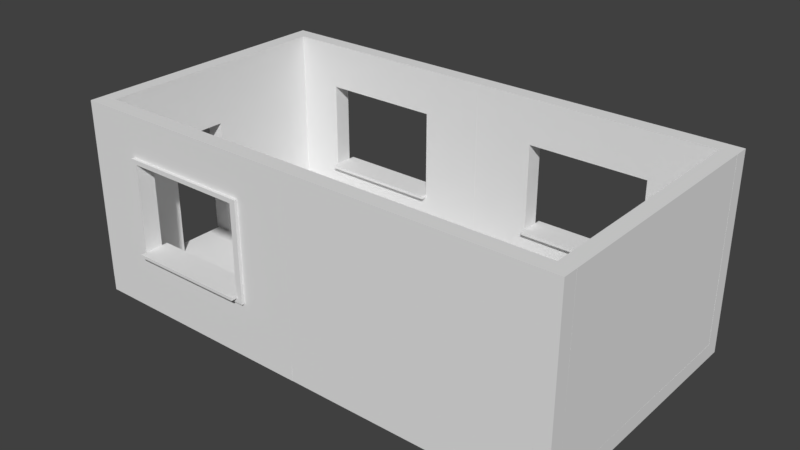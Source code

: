 # Source: House_Simple.blend  (saved by Blender 2.79.0; exported with 4.5.12 LTS)
import bpy
from mathutils import Matrix  # noqa: F401  (used for matrix-valued properties, if any)

bpy.ops.wm.read_factory_settings(use_empty=True)
scene = bpy.context.scene
scene.name = 'Scene'

# ---- collections
col_collection_1 = bpy.data.collections.new('Collection 1'); scene.collection.children.link(col_collection_1)

# ---- materials (node trees are filled in below, after node groups)
mat_material = bpy.data.materials.new('Material')
mat_material.alpha_threshold = 0.0
mat_material.use_transparent_shadow = False
mat_material.roughness = 0.5
mat_material.line_color = (0.0, 0.0, 0.0, 1.0)

# ---- material node trees

# ---- world
world_world = bpy.data.worlds.new('World'); scene.world = world_world
world_world.color = (0.05088, 0.05088, 0.05088)
world_world.use_sun_shadow = False
world_world.sun_shadow_jitter_overblur = 0.0
world_world.cycles.sampling_method = 'MANUAL'

# ---- meshes
me_vert_014 = bpy.data.meshes.new('Vert.014')
me_vert_014.from_pydata([(0.0, -1.748e-07, -4.0), (0.0, 0.25, -4.0), (0.25, 0.25, -4.0), (0.25, -1.748e-07, -4.0), (0.0, -1.311e-07, 0.0), (0.0, 0.25, 0.0), (0.25, 0.25, 0.0), (0.25, -1.311e-07, 0.0)], [], [(1, 2, 3, 0), (5, 4, 7, 6), (0, 4, 5, 1), (3, 7, 4, 0), (1, 5, 6, 2), (2, 6, 7, 3)])
me_vert_014.use_remesh_preserve_volume = False
me_vert_014.use_remesh_preserve_attributes = False
me_vert_014.use_mirror_vertex_groups = False
me_vert_014.update()
me_vert_013 = bpy.data.meshes.new('Vert.013')
me_vert_013.from_pydata([(0.0, -1.748e-07, -4.0), (0.0, 0.25, -4.0), (0.25, 0.25, -4.0), (0.25, -1.748e-07, -4.0), (0.0, -1.311e-07, 0.0), (0.0, 0.25, 0.0), (0.25, 0.25, 0.0), (0.25, -1.311e-07, 0.0)], [], [(1, 2, 3, 0), (5, 4, 7, 6), (0, 4, 5, 1), (3, 7, 4, 0), (1, 5, 6, 2), (2, 6, 7, 3)])
me_vert_013.use_remesh_preserve_volume = False
me_vert_013.use_remesh_preserve_attributes = False
me_vert_013.use_mirror_vertex_groups = False
me_vert_013.update()
me_vert_012 = bpy.data.meshes.new('Vert.012')
me_vert_012.from_pydata([(0.0, -1.748e-07, -4.0), (0.0, 0.25, -4.0), (0.25, 0.25, -4.0), (0.25, -1.748e-07, -4.0), (0.0, -1.311e-07, 0.0), (0.0, 0.25, 0.0), (0.25, 0.25, 0.0), (0.25, -1.311e-07, 0.0)], [], [(1, 2, 3, 0), (5, 4, 7, 6), (0, 4, 5, 1), (3, 7, 4, 0), (1, 5, 6, 2), (2, 6, 7, 3)])
me_vert_012.use_remesh_preserve_volume = False
me_vert_012.use_remesh_preserve_attributes = False
me_vert_012.use_mirror_vertex_groups = False
me_vert_012.update()
me_vert_011 = bpy.data.meshes.new('Vert.011')
me_vert_011.from_pydata([(0.0, -1.748e-07, -4.0), (0.0, 0.25, -4.0), (0.25, 0.25, -4.0), (0.25, -1.748e-07, -4.0), (0.0, -1.311e-07, 0.0), (0.0, 0.25, 0.0), (0.25, 0.25, 0.0), (0.25, -1.311e-07, 0.0)], [], [(1, 2, 3, 0), (5, 4, 7, 6), (0, 4, 5, 1), (3, 7, 4, 0), (1, 5, 6, 2), (2, 6, 7, 3)])
me_vert_011.use_remesh_preserve_volume = False
me_vert_011.use_remesh_preserve_attributes = False
me_vert_011.use_mirror_vertex_groups = False
me_vert_011.update()
me_vert_010 = bpy.data.meshes.new('Vert.010')
me_vert_010.from_pydata([(0.0, -1.093e-08, -0.25), (0.0, 0.25, -0.25), (0.25, 0.25, -0.25), (0.25, -1.093e-08, -0.25), (0.0, -1.311e-07, 0.0), (0.0, 0.25, 0.0), (0.25, 0.25, 0.0), (0.25, -1.311e-07, 0.0)], [], [(1, 2, 3, 0), (5, 4, 7, 6), (0, 4, 5, 1), (3, 7, 4, 0), (1, 5, 6, 2), (2, 6, 7, 3)])
me_vert_010.use_remesh_preserve_volume = False
me_vert_010.use_remesh_preserve_attributes = False
me_vert_010.use_mirror_vertex_groups = False
me_vert_010.update()
me_cube_007 = bpy.data.meshes.new('Cube.007')
me_cube_007.from_pydata([(2.0, 2.0, 0.0), (2.0, 0.0, 0.0), (-1.192e-07, 1.788e-07, 0.0), (3.576e-07, 2.0, 0.0), (2.0, 2.0, 0.25), (2.0, -5.96e-07, 0.25), (-3.576e-07, 3.576e-07, 0.25), (5.96e-08, 2.0, 0.25)], [], [(0, 1, 2, 3), (4, 7, 6, 5), (0, 4, 5, 1), (1, 5, 6, 2), (2, 6, 7, 3), (4, 0, 3, 7)])
me_cube_007.materials.append(mat_material)
me_cube_007.use_remesh_preserve_volume = False
me_cube_007.use_remesh_preserve_attributes = False
me_cube_007.use_mirror_vertex_groups = False
me_cube_007.update()
me_cube_006 = bpy.data.meshes.new('Cube.006')
me_cube_006.from_pydata([(2.0, 2.0, 0.0), (2.0, 0.0, 0.0), (-1.192e-07, 1.788e-07, 0.0), (3.576e-07, 2.0, 0.0), (2.0, 2.0, 0.25), (2.0, -5.96e-07, 0.25), (-3.576e-07, 3.576e-07, 0.25), (5.96e-08, 2.0, 0.25)], [], [(0, 1, 2, 3), (4, 7, 6, 5), (0, 4, 5, 1), (1, 5, 6, 2), (2, 6, 7, 3), (4, 0, 3, 7)])
me_cube_006.materials.append(mat_material)
me_cube_006.use_remesh_preserve_volume = False
me_cube_006.use_remesh_preserve_attributes = False
me_cube_006.use_mirror_vertex_groups = False
me_cube_006.update()
me_cube_005 = bpy.data.meshes.new('Cube.005')
me_cube_005.from_pydata([(2.0, 2.0, 0.0), (2.0, 0.0, 0.0), (-1.192e-07, 1.788e-07, 0.0), (3.576e-07, 2.0, 0.0), (2.0, 2.0, 0.25), (2.0, -5.96e-07, 0.25), (-3.576e-07, 3.576e-07, 0.25), (5.96e-08, 2.0, 0.25)], [], [(0, 1, 2, 3), (4, 7, 6, 5), (0, 4, 5, 1), (1, 5, 6, 2), (2, 6, 7, 3), (4, 0, 3, 7)])
me_cube_005.materials.append(mat_material)
me_cube_005.use_remesh_preserve_volume = False
me_cube_005.use_remesh_preserve_attributes = False
me_cube_005.use_mirror_vertex_groups = False
me_cube_005.update()
me_cube_004 = bpy.data.meshes.new('Cube.004')
me_cube_004.from_pydata([(2.0, 2.0, 0.0), (2.0, 0.0, 0.0), (-1.192e-07, 1.788e-07, 0.0), (3.576e-07, 2.0, 0.0), (2.0, 2.0, 0.25), (2.0, -5.96e-07, 0.25), (-3.576e-07, 3.576e-07, 0.25), (5.96e-08, 2.0, 0.25)], [], [(0, 1, 2, 3), (4, 7, 6, 5), (0, 4, 5, 1), (1, 5, 6, 2), (2, 6, 7, 3), (4, 0, 3, 7)])
me_cube_004.materials.append(mat_material)
me_cube_004.use_remesh_preserve_volume = False
me_cube_004.use_remesh_preserve_attributes = False
me_cube_004.use_mirror_vertex_groups = False
me_cube_004.update()
me_cube_003 = bpy.data.meshes.new('Cube.003')
me_cube_003.from_pydata([(2.0, 2.0, 0.0), (2.0, 0.0, 0.0), (-1.192e-07, 1.788e-07, 0.0), (3.576e-07, 2.0, 0.0), (2.0, 2.0, 0.25), (2.0, -5.96e-07, 0.25), (-3.576e-07, 3.576e-07, 0.25), (5.96e-08, 2.0, 0.25)], [], [(0, 1, 2, 3), (4, 7, 6, 5), (0, 4, 5, 1), (1, 5, 6, 2), (2, 6, 7, 3), (4, 0, 3, 7)])
me_cube_003.materials.append(mat_material)
me_cube_003.use_remesh_preserve_volume = False
me_cube_003.use_remesh_preserve_attributes = False
me_cube_003.use_mirror_vertex_groups = False
me_cube_003.update()
me_cube_002 = bpy.data.meshes.new('Cube.002')
me_cube_002.from_pydata([(2.0, 2.0, 0.0), (2.0, 0.0, 0.0), (-1.192e-07, 1.788e-07, 0.0), (3.576e-07, 2.0, 0.0), (2.0, 2.0, 0.25), (2.0, -5.96e-07, 0.25), (-3.576e-07, 3.576e-07, 0.25), (5.96e-08, 2.0, 0.25)], [], [(0, 1, 2, 3), (4, 7, 6, 5), (0, 4, 5, 1), (1, 5, 6, 2), (2, 6, 7, 3), (4, 0, 3, 7)])
me_cube_002.materials.append(mat_material)
me_cube_002.use_remesh_preserve_volume = False
me_cube_002.use_remesh_preserve_attributes = False
me_cube_002.use_mirror_vertex_groups = False
me_cube_002.update()
me_cube_000 = bpy.data.meshes.new('Cube.000')
me_cube_000.from_pydata([(2.0, 2.0, 0.0), (2.0, 0.0, 0.0), (-1.192e-07, 1.788e-07, 0.0), (3.576e-07, 2.0, 0.0), (2.0, 2.0, 0.25), (2.0, -5.96e-07, 0.25), (-3.576e-07, 3.576e-07, 0.25), (5.96e-08, 2.0, 0.25)], [], [(0, 1, 2, 3), (4, 7, 6, 5), (0, 4, 5, 1), (1, 5, 6, 2), (2, 6, 7, 3), (4, 0, 3, 7)])
me_cube_000.materials.append(mat_material)
me_cube_000.use_remesh_preserve_volume = False
me_cube_000.use_remesh_preserve_attributes = False
me_cube_000.use_mirror_vertex_groups = False
me_cube_000.update()
me_vert_008 = bpy.data.meshes.new('Vert.008')
me_vert_008.from_pydata([(1.887e-08, -4.0, -0.25), (1.887e-08, 8.146e-08, -0.25), (-3.0, 8.146e-08, -0.25), (-3.0, -4.0, -0.25), (1.887e-08, -4.0, 0.0), (1.887e-08, 8.146e-08, 0.0), (-3.0, 8.146e-08, 0.0), (-3.0, -4.0, 0.0)], [], [(1, 0, 3, 2), (5, 6, 7, 4), (2, 3, 7, 6), (0, 1, 5, 4), (3, 0, 4, 7), (1, 2, 6, 5)])
me_vert_008.use_remesh_preserve_volume = False
me_vert_008.use_remesh_preserve_attributes = False
me_vert_008.use_mirror_vertex_groups = False
me_vert_008.update()
me_vert_007 = bpy.data.meshes.new('Vert.007')
me_vert_007.from_pydata([(0.0, 0.0, 0.0), (0.0, 0.25, 0.0), (0.25, 0.25, 0.0), (0.25, 0.0, 0.0), (0.0, 0.0, 3.0), (0.0, 0.25, 3.0), (0.25, 0.25, 3.0), (0.25, 0.0, 3.0)], [], [(1, 2, 3, 0), (5, 4, 7, 6), (0, 4, 5, 1), (3, 7, 4, 0), (1, 5, 6, 2), (2, 6, 7, 3)])
me_vert_007.use_remesh_preserve_volume = False
me_vert_007.use_remesh_preserve_attributes = False
me_vert_007.use_mirror_vertex_groups = False
me_vert_007.update()
me_vert_004 = bpy.data.meshes.new('Vert.004')
me_vert_004.from_pydata([(0.0, 4.0, 0.0), (3.0, 4.0, 0.0), (3.0, 0.0, 0.0), (0.0, 2.0, 0.0), (1.5, 4.0, 0.0), (3.0, 2.0, 0.0), (0.0, 3.0, 0.0), (3.0, 1.0, 0.0), (0.0, 1.0, 0.0), (0.75, 0.0, 0.0), (0.75, 2.0, 0.0), (0.75, 4.0, 0.0), (2.25, 0.0, 0.0), (0.75, 1.0, 0.25), (1.5, 0.0, 0.0), (1.5, 1.0, 0.0), (0.0, 0.0, 0.25), (0.75, 0.0, 0.25), (1.5, 3.0, 0.0), (1.5, 4.0, 0.25), (0.75, 4.0, 0.25), (0.75, 3.0, 0.0), (3.0, 4.0, 0.25), (2.25, 1.0, 0.0), (0.0, 4.0, 0.25), (0.0, 3.0, 0.25), (3.0, 3.0, 0.25), (2.25, 4.0, 0.25), (2.25, 4.0, 0.0), (2.25, 2.0, 0.25), (2.25, 3.0, 0.25), (1.5, 1.0, 0.25), (2.25, 1.0, 0.25), (0.75, 3.0, 0.25), (1.5, 3.0, 0.25), (3.0, 3.0, 0.0), (2.25, 0.0, 0.25), (1.5, 0.0, 0.25), (3.0, 2.0, 0.25), (0.8, 2.0, 0.4), (0.0, 2.0, 0.25), (0.0, 0.0, 0.0), (0.0, 1.0, 0.25), (2.25, 2.0, 0.0), (2.25, 3.0, 0.0), (3.0, 0.0, 0.25), (0.75, 1.0, 0.0), (3.0, 1.0, 0.25), (2.325, 1.0, 0.25), (2.325, 2.0, 0.25), (2.325, 3.0, 0.0), (2.325, 0.0, 0.25), (2.325, 4.0, 0.25), (2.325, 3.0, 0.25), (2.325, 4.0, 0.0), (2.325, 0.0, 0.0), (2.325, 2.0, 0.0), (2.325, 1.0, 0.0), (0.675, 2.0, 0.0), (0.675, 1.0, 0.25), (0.675, 3.0, 0.25), (0.675, 0.0, 0.25), (0.675, 4.0, 0.25), (0.675, 2.0, 0.25), (0.675, 4.0, 0.0), (0.675, 0.0, 0.0), (0.675, 3.0, 0.0), (0.675, 1.0, 0.0), (3.0, 0.9, 0.0), (2.25, 0.9, 0.25), (0.75, 0.9, 0.25), (0.0, 0.9, 0.25), (1.5, 0.9, 0.25), (3.0, 0.9, 0.25), (1.5, 0.9, 0.0), (0.0, 0.9, 0.0), (0.75, 0.9, 0.0), (2.25, 0.9, 0.0), (2.325, 0.9, 0.25), (2.325, 0.9, 0.0), (0.675, 0.9, 0.25), (0.675, 0.9, 0.0), (0.75, 3.1, 0.25), (2.25, 3.1, 0.0), (1.5, 3.1, 0.25), (3.0, 3.1, 0.25), (0.0, 3.1, 0.25), (2.25, 3.1, 0.25), (0.0, 3.1, 0.0), (3.0, 3.1, 0.0), (1.5, 3.1, 0.0), (0.75, 3.1, 0.0), (2.325, 3.1, 0.25), (2.325, 3.1, 0.0), (0.675, 3.1, 0.25), (0.675, 3.1, 0.0), (2.325, 1.0, 0.3), (2.25, 1.0, 0.3), (2.25, 2.0, 0.3), (1.5, 1.0, 0.3), (0.75, 1.0, 0.3), (0.75, 2.0, 0.3), (0.75, 3.1, 0.3), (0.75, 3.0, 0.3), (2.25, 3.0, 0.3), (1.5, 3.0, 0.3), (2.325, 2.0, 0.3), (1.5, 3.1, 0.3), (2.325, 3.0, 0.3), (2.25, 3.1, 0.3), (2.325, 0.9, 0.3), (0.675, 1.0, 0.3), (0.675, 3.0, 0.3), (0.675, 2.0, 0.3), (0.675, 0.9, 0.3), (2.25, 0.9, 0.3), (0.75, 0.9, 0.3), (1.5, 0.9, 0.3), (2.325, 3.1, 0.3), (0.675, 3.1, 0.3), (0.8, 2.0, 0.25), (0.8, 2.0, 0.0), (0.8, 3.0, 0.25), (0.8, 3.0, 0.0), (0.8, 1.0, 0.0), (0.8, 1.0, 0.25), (0.8, 2.0, 0.3), (0.8, 3.0, 0.3), (0.8, 1.0, 0.3), (0.75, 2.0, 0.4), (0.75, 1.0, 0.4), (0.8, 1.0, 0.4), (0.75, 3.0, 0.4), (0.8, 3.0, 0.4), (0.75, 1.0, -0.1), (0.8, 1.0, -0.1), (0.75, 3.0, -0.1), (0.75, 2.0, -0.1), (0.8, 3.0, -0.1), (0.8, 2.0, -0.1)], [], [(79, 68, 2, 55), (76, 74, 14, 9), (50, 35, 5, 56), (90, 83, 44, 18), (93, 89, 35, 50), (66, 21, 10, 58), (95, 91, 21, 66), (91, 90, 18, 21), (81, 76, 9, 65), (58, 10, 46, 67), (74, 77, 12, 14), (56, 5, 7, 57), (68, 7, 47, 73), (46, 10, 137, 134), (9, 14, 37, 17), (65, 9, 17, 61), (5, 35, 26, 38), (89, 1, 22, 85), (14, 12, 36, 37), (7, 5, 38, 47), (55, 2, 45, 51), (75, 41, 16, 71), (4, 11, 20, 19), (43, 23, 32, 29), (44, 43, 29, 30), (64, 0, 24, 62), (100, 13, 125, 128), (54, 28, 27, 52), (3, 8, 42, 40), (28, 4, 19, 27), (21, 18, 34, 33), (18, 44, 30, 34), (23, 15, 31, 32), (88, 6, 25, 86), (15, 46, 13, 31), (6, 3, 40, 25), (49, 48, 47, 38), (72, 37, 36, 69), (34, 30, 104, 105), (80, 61, 17, 70), (32, 31, 99, 97), (53, 92, 118, 108), (49, 53, 108, 106), (92, 53, 26, 85), (92, 87, 109, 118), (53, 49, 38, 26), (70, 17, 37, 72), (78, 51, 45, 73), (69, 36, 51, 78), (63, 59, 111, 113), (13, 46, 124, 125), (30, 29, 98, 104), (1, 54, 52, 22), (12, 55, 51, 36), (43, 56, 57, 23), (83, 93, 50, 44), (44, 50, 56, 43), (77, 79, 55, 12), (25, 40, 63, 60), (86, 25, 60, 94), (71, 16, 61, 80), (40, 42, 59, 63), (11, 64, 62, 20), (41, 65, 61, 16), (3, 58, 67, 8), (75, 81, 65, 41), (88, 95, 66, 6), (6, 66, 58, 3), (8, 67, 81, 75), (42, 71, 80, 59), (23, 57, 79, 77), (78, 48, 96, 110), (48, 78, 73, 47), (29, 32, 97, 98), (59, 80, 114, 111), (72, 69, 115, 117), (8, 75, 71, 42), (2, 68, 73, 45), (15, 23, 77, 74), (67, 46, 76, 81), (46, 15, 74, 76), (57, 7, 68, 79), (0, 64, 95, 88), (24, 86, 94, 62), (28, 54, 93, 83), (27, 87, 92, 52), (19, 84, 87, 27), (52, 92, 85, 22), (62, 94, 82, 20), (20, 82, 84, 19), (0, 88, 86, 24), (35, 89, 85, 26), (11, 4, 90, 91), (64, 11, 91, 95), (54, 1, 89, 93), (4, 28, 83, 90), (113, 111, 100, 101), (102, 103, 105, 107), (119, 112, 103, 102), (112, 113, 101, 103), (107, 105, 104, 109), (104, 98, 106, 108), (109, 104, 108, 118), (98, 97, 96, 106), (97, 115, 110, 96), (100, 116, 117, 99), (111, 114, 116, 100), (99, 117, 115, 97), (87, 84, 107, 109), (31, 13, 100, 99), (33, 34, 105, 103), (69, 78, 110, 115), (48, 49, 106, 96), (94, 60, 112, 119), (82, 94, 119, 102), (101, 100, 130, 129), (70, 72, 117, 116), (84, 82, 102, 107), (60, 63, 113, 112), (80, 70, 116, 114), (124, 121, 120, 125), (121, 123, 122, 120), (120, 122, 127, 126), (125, 120, 126, 128), (21, 33, 122, 123), (33, 103, 127, 122), (121, 124, 135, 139), (126, 127, 133, 39), (129, 130, 131, 39), (132, 129, 39, 133), (127, 103, 132, 133), (100, 128, 131, 130), (128, 126, 39, 131), (103, 101, 129, 132), (134, 137, 139, 135), (137, 136, 138, 139), (10, 21, 136, 137), (123, 121, 139, 138), (124, 46, 134, 135), (21, 123, 138, 136)])
me_vert_004.use_remesh_preserve_volume = False
me_vert_004.use_remesh_preserve_attributes = False
me_vert_004.use_mirror_vertex_groups = False
me_vert_004.update()
me_vert_003 = bpy.data.meshes.new('Vert.003')
me_vert_003.from_pydata([(0.0, 4.0, 0.0), (3.0, 4.0, 0.0), (3.0, 0.0, 0.0), (0.0, 2.0, 0.0), (1.5, 4.0, 0.0), (3.0, 2.0, 0.0), (0.0, 3.0, 0.0), (3.0, 1.0, 0.0), (0.0, 1.0, 0.0), (0.75, 0.0, 0.0), (0.75, 2.0, 0.0), (0.75, 4.0, 0.0), (2.25, 0.0, 0.0), (0.75, 1.0, 0.25), (1.5, 0.0, 0.0), (1.5, 1.0, 0.0), (0.0, 0.0, 0.25), (0.75, 0.0, 0.25), (1.5, 3.0, 0.0), (1.5, 4.0, 0.25), (0.75, 4.0, 0.25), (0.75, 3.0, 0.0), (3.0, 4.0, 0.25), (2.25, 1.0, 0.0), (0.0, 4.0, 0.25), (0.0, 3.0, 0.25), (3.0, 3.0, 0.25), (2.25, 4.0, 0.25), (2.25, 4.0, 0.0), (2.25, 2.0, 0.25), (2.25, 3.0, 0.25), (1.5, 1.0, 0.25), (2.25, 1.0, 0.25), (0.75, 3.0, 0.25), (1.5, 3.0, 0.25), (3.0, 3.0, 0.0), (2.25, 0.0, 0.25), (1.5, 0.0, 0.25), (3.0, 2.0, 0.25), (0.8, 2.0, 0.4), (0.0, 2.0, 0.25), (0.0, 0.0, 0.0), (0.0, 1.0, 0.25), (2.25, 2.0, 0.0), (2.25, 3.0, 0.0), (3.0, 0.0, 0.25), (0.75, 1.0, 0.0), (3.0, 1.0, 0.25), (2.325, 1.0, 0.25), (2.325, 2.0, 0.25), (2.325, 3.0, 0.0), (2.325, 0.0, 0.25), (2.325, 4.0, 0.25), (2.325, 3.0, 0.25), (2.325, 4.0, 0.0), (2.325, 0.0, 0.0), (2.325, 2.0, 0.0), (2.325, 1.0, 0.0), (0.675, 2.0, 0.0), (0.675, 1.0, 0.25), (0.675, 3.0, 0.25), (0.675, 0.0, 0.25), (0.675, 4.0, 0.25), (0.675, 2.0, 0.25), (0.675, 4.0, 0.0), (0.675, 0.0, 0.0), (0.675, 3.0, 0.0), (0.675, 1.0, 0.0), (3.0, 0.9, 0.0), (2.25, 0.9, 0.25), (0.75, 0.9, 0.25), (0.0, 0.9, 0.25), (1.5, 0.9, 0.25), (3.0, 0.9, 0.25), (1.5, 0.9, 0.0), (0.0, 0.9, 0.0), (0.75, 0.9, 0.0), (2.25, 0.9, 0.0), (2.325, 0.9, 0.25), (2.325, 0.9, 0.0), (0.675, 0.9, 0.25), (0.675, 0.9, 0.0), (0.75, 3.1, 0.25), (2.25, 3.1, 0.0), (1.5, 3.1, 0.25), (3.0, 3.1, 0.25), (0.0, 3.1, 0.25), (2.25, 3.1, 0.25), (0.0, 3.1, 0.0), (3.0, 3.1, 0.0), (1.5, 3.1, 0.0), (0.75, 3.1, 0.0), (2.325, 3.1, 0.25), (2.325, 3.1, 0.0), (0.675, 3.1, 0.25), (0.675, 3.1, 0.0), (2.325, 1.0, 0.3), (2.25, 1.0, 0.3), (2.25, 2.0, 0.3), (1.5, 1.0, 0.3), (0.75, 1.0, 0.3), (0.75, 2.0, 0.3), (0.75, 3.1, 0.3), (0.75, 3.0, 0.3), (2.25, 3.0, 0.3), (1.5, 3.0, 0.3), (2.325, 2.0, 0.3), (1.5, 3.1, 0.3), (2.325, 3.0, 0.3), (2.25, 3.1, 0.3), (2.325, 0.9, 0.3), (0.675, 1.0, 0.3), (0.675, 3.0, 0.3), (0.675, 2.0, 0.3), (0.675, 0.9, 0.3), (2.25, 0.9, 0.3), (0.75, 0.9, 0.3), (1.5, 0.9, 0.3), (2.325, 3.1, 0.3), (0.675, 3.1, 0.3), (0.8, 2.0, 0.25), (0.8, 2.0, 0.0), (0.8, 3.0, 0.25), (0.8, 3.0, 0.0), (0.8, 1.0, 0.0), (0.8, 1.0, 0.25), (0.8, 2.0, 0.3), (0.8, 3.0, 0.3), (0.8, 1.0, 0.3), (0.75, 2.0, 0.4), (0.75, 1.0, 0.4), (0.8, 1.0, 0.4), (0.75, 3.0, 0.4), (0.8, 3.0, 0.4), (0.75, 1.0, -0.1), (0.8, 1.0, -0.1), (0.75, 3.0, -0.1), (0.75, 2.0, -0.1), (0.8, 3.0, -0.1), (0.8, 2.0, -0.1)], [], [(79, 68, 2, 55), (76, 74, 14, 9), (50, 35, 5, 56), (90, 83, 44, 18), (93, 89, 35, 50), (66, 21, 10, 58), (95, 91, 21, 66), (91, 90, 18, 21), (81, 76, 9, 65), (58, 10, 46, 67), (74, 77, 12, 14), (56, 5, 7, 57), (68, 7, 47, 73), (46, 10, 137, 134), (9, 14, 37, 17), (65, 9, 17, 61), (5, 35, 26, 38), (89, 1, 22, 85), (14, 12, 36, 37), (7, 5, 38, 47), (55, 2, 45, 51), (75, 41, 16, 71), (4, 11, 20, 19), (43, 23, 32, 29), (44, 43, 29, 30), (64, 0, 24, 62), (100, 13, 125, 128), (54, 28, 27, 52), (3, 8, 42, 40), (28, 4, 19, 27), (21, 18, 34, 33), (18, 44, 30, 34), (23, 15, 31, 32), (88, 6, 25, 86), (15, 46, 13, 31), (6, 3, 40, 25), (49, 48, 47, 38), (72, 37, 36, 69), (34, 30, 104, 105), (80, 61, 17, 70), (32, 31, 99, 97), (53, 92, 118, 108), (49, 53, 108, 106), (92, 53, 26, 85), (92, 87, 109, 118), (53, 49, 38, 26), (70, 17, 37, 72), (78, 51, 45, 73), (69, 36, 51, 78), (63, 59, 111, 113), (13, 46, 124, 125), (30, 29, 98, 104), (1, 54, 52, 22), (12, 55, 51, 36), (43, 56, 57, 23), (83, 93, 50, 44), (44, 50, 56, 43), (77, 79, 55, 12), (25, 40, 63, 60), (86, 25, 60, 94), (71, 16, 61, 80), (40, 42, 59, 63), (11, 64, 62, 20), (41, 65, 61, 16), (3, 58, 67, 8), (75, 81, 65, 41), (88, 95, 66, 6), (6, 66, 58, 3), (8, 67, 81, 75), (42, 71, 80, 59), (23, 57, 79, 77), (78, 48, 96, 110), (48, 78, 73, 47), (29, 32, 97, 98), (59, 80, 114, 111), (72, 69, 115, 117), (8, 75, 71, 42), (2, 68, 73, 45), (15, 23, 77, 74), (67, 46, 76, 81), (46, 15, 74, 76), (57, 7, 68, 79), (0, 64, 95, 88), (24, 86, 94, 62), (28, 54, 93, 83), (27, 87, 92, 52), (19, 84, 87, 27), (52, 92, 85, 22), (62, 94, 82, 20), (20, 82, 84, 19), (0, 88, 86, 24), (35, 89, 85, 26), (11, 4, 90, 91), (64, 11, 91, 95), (54, 1, 89, 93), (4, 28, 83, 90), (113, 111, 100, 101), (102, 103, 105, 107), (119, 112, 103, 102), (112, 113, 101, 103), (107, 105, 104, 109), (104, 98, 106, 108), (109, 104, 108, 118), (98, 97, 96, 106), (97, 115, 110, 96), (100, 116, 117, 99), (111, 114, 116, 100), (99, 117, 115, 97), (87, 84, 107, 109), (31, 13, 100, 99), (33, 34, 105, 103), (69, 78, 110, 115), (48, 49, 106, 96), (94, 60, 112, 119), (82, 94, 119, 102), (101, 100, 130, 129), (70, 72, 117, 116), (84, 82, 102, 107), (60, 63, 113, 112), (80, 70, 116, 114), (124, 121, 120, 125), (121, 123, 122, 120), (120, 122, 127, 126), (125, 120, 126, 128), (21, 33, 122, 123), (33, 103, 127, 122), (121, 124, 135, 139), (126, 127, 133, 39), (129, 130, 131, 39), (132, 129, 39, 133), (127, 103, 132, 133), (100, 128, 131, 130), (128, 126, 39, 131), (103, 101, 129, 132), (134, 137, 139, 135), (137, 136, 138, 139), (10, 21, 136, 137), (123, 121, 139, 138), (124, 46, 134, 135), (21, 123, 138, 136)])
me_vert_003.use_remesh_preserve_volume = False
me_vert_003.use_remesh_preserve_attributes = False
me_vert_003.use_mirror_vertex_groups = False
me_vert_003.update()
me_vert_001 = bpy.data.meshes.new('Vert.001')
me_vert_001.from_pydata([(0.0, 4.0, 0.0), (3.0, 4.0, 0.0), (3.0, 0.0, 0.0), (0.0, 2.0, 0.0), (1.5, 4.0, 0.0), (3.0, 2.0, 0.0), (0.0, 3.0, 0.0), (3.0, 1.0, 0.0), (0.0, 1.0, 0.0), (0.75, 0.0, 0.0), (0.75, 2.0, 0.0), (0.75, 4.0, 0.0), (2.25, 0.0, 0.0), (0.75, 1.0, 0.25), (1.5, 0.0, 0.0), (1.5, 1.0, 0.0), (0.0, 0.0, 0.25), (0.75, 0.0, 0.25), (1.5, 3.0, 0.0), (1.5, 4.0, 0.25), (0.75, 4.0, 0.25), (0.75, 3.0, 0.0), (3.0, 4.0, 0.25), (2.25, 1.0, 0.0), (0.0, 4.0, 0.25), (0.0, 3.0, 0.25), (3.0, 3.0, 0.25), (2.25, 4.0, 0.25), (2.25, 4.0, 0.0), (2.25, 2.0, 0.25), (2.25, 3.0, 0.25), (1.5, 1.0, 0.25), (2.25, 1.0, 0.25), (0.75, 3.0, 0.25), (1.5, 3.0, 0.25), (3.0, 3.0, 0.0), (2.25, 0.0, 0.25), (1.5, 0.0, 0.25), (3.0, 2.0, 0.25), (0.8, 2.0, 0.4), (0.0, 2.0, 0.25), (0.0, 0.0, 0.0), (0.0, 1.0, 0.25), (2.25, 2.0, 0.0), (2.25, 3.0, 0.0), (3.0, 0.0, 0.25), (0.75, 1.0, 0.0), (3.0, 1.0, 0.25), (2.325, 1.0, 0.25), (2.325, 2.0, 0.25), (2.325, 3.0, 0.0), (2.325, 0.0, 0.25), (2.325, 4.0, 0.25), (2.325, 3.0, 0.25), (2.325, 4.0, 0.0), (2.325, 0.0, 0.0), (2.325, 2.0, 0.0), (2.325, 1.0, 0.0), (0.675, 2.0, 0.0), (0.675, 1.0, 0.25), (0.675, 3.0, 0.25), (0.675, 0.0, 0.25), (0.675, 4.0, 0.25), (0.675, 2.0, 0.25), (0.675, 4.0, 0.0), (0.675, 0.0, 0.0), (0.675, 3.0, 0.0), (0.675, 1.0, 0.0), (3.0, 0.9, 0.0), (2.25, 0.9, 0.25), (0.75, 0.9, 0.25), (0.0, 0.9, 0.25), (1.5, 0.9, 0.25), (3.0, 0.9, 0.25), (1.5, 0.9, 0.0), (0.0, 0.9, 0.0), (0.75, 0.9, 0.0), (2.25, 0.9, 0.0), (2.325, 0.9, 0.25), (2.325, 0.9, 0.0), (0.675, 0.9, 0.25), (0.675, 0.9, 0.0), (0.75, 3.1, 0.25), (2.25, 3.1, 0.0), (1.5, 3.1, 0.25), (3.0, 3.1, 0.25), (0.0, 3.1, 0.25), (2.25, 3.1, 0.25), (0.0, 3.1, 0.0), (3.0, 3.1, 0.0), (1.5, 3.1, 0.0), (0.75, 3.1, 0.0), (2.325, 3.1, 0.25), (2.325, 3.1, 0.0), (0.675, 3.1, 0.25), (0.675, 3.1, 0.0), (2.325, 1.0, 0.3), (2.25, 1.0, 0.3), (2.25, 2.0, 0.3), (1.5, 1.0, 0.3), (0.75, 1.0, 0.3), (0.75, 2.0, 0.3), (0.75, 3.1, 0.3), (0.75, 3.0, 0.3), (2.25, 3.0, 0.3), (1.5, 3.0, 0.3), (2.325, 2.0, 0.3), (1.5, 3.1, 0.3), (2.325, 3.0, 0.3), (2.25, 3.1, 0.3), (2.325, 0.9, 0.3), (0.675, 1.0, 0.3), (0.675, 3.0, 0.3), (0.675, 2.0, 0.3), (0.675, 0.9, 0.3), (2.25, 0.9, 0.3), (0.75, 0.9, 0.3), (1.5, 0.9, 0.3), (2.325, 3.1, 0.3), (0.675, 3.1, 0.3), (0.8, 2.0, 0.25), (0.8, 2.0, 0.0), (0.8, 3.0, 0.25), (0.8, 3.0, 0.0), (0.8, 1.0, 0.0), (0.8, 1.0, 0.25), (0.8, 2.0, 0.3), (0.8, 3.0, 0.3), (0.8, 1.0, 0.3), (0.75, 2.0, 0.4), (0.75, 1.0, 0.4), (0.8, 1.0, 0.4), (0.75, 3.0, 0.4), (0.8, 3.0, 0.4), (0.75, 1.0, -0.1), (0.8, 1.0, -0.1), (0.75, 3.0, -0.1), (0.75, 2.0, -0.1), (0.8, 3.0, -0.1), (0.8, 2.0, -0.1)], [], [(79, 68, 2, 55), (76, 74, 14, 9), (50, 35, 5, 56), (90, 83, 44, 18), (93, 89, 35, 50), (66, 21, 10, 58), (95, 91, 21, 66), (91, 90, 18, 21), (81, 76, 9, 65), (58, 10, 46, 67), (74, 77, 12, 14), (56, 5, 7, 57), (68, 7, 47, 73), (46, 10, 137, 134), (9, 14, 37, 17), (65, 9, 17, 61), (5, 35, 26, 38), (89, 1, 22, 85), (14, 12, 36, 37), (7, 5, 38, 47), (55, 2, 45, 51), (75, 41, 16, 71), (4, 11, 20, 19), (43, 23, 32, 29), (44, 43, 29, 30), (64, 0, 24, 62), (100, 13, 125, 128), (54, 28, 27, 52), (3, 8, 42, 40), (28, 4, 19, 27), (21, 18, 34, 33), (18, 44, 30, 34), (23, 15, 31, 32), (88, 6, 25, 86), (15, 46, 13, 31), (6, 3, 40, 25), (49, 48, 47, 38), (72, 37, 36, 69), (34, 30, 104, 105), (80, 61, 17, 70), (32, 31, 99, 97), (53, 92, 118, 108), (49, 53, 108, 106), (92, 53, 26, 85), (92, 87, 109, 118), (53, 49, 38, 26), (70, 17, 37, 72), (78, 51, 45, 73), (69, 36, 51, 78), (63, 59, 111, 113), (13, 46, 124, 125), (30, 29, 98, 104), (1, 54, 52, 22), (12, 55, 51, 36), (43, 56, 57, 23), (83, 93, 50, 44), (44, 50, 56, 43), (77, 79, 55, 12), (25, 40, 63, 60), (86, 25, 60, 94), (71, 16, 61, 80), (40, 42, 59, 63), (11, 64, 62, 20), (41, 65, 61, 16), (3, 58, 67, 8), (75, 81, 65, 41), (88, 95, 66, 6), (6, 66, 58, 3), (8, 67, 81, 75), (42, 71, 80, 59), (23, 57, 79, 77), (78, 48, 96, 110), (48, 78, 73, 47), (29, 32, 97, 98), (59, 80, 114, 111), (72, 69, 115, 117), (8, 75, 71, 42), (2, 68, 73, 45), (15, 23, 77, 74), (67, 46, 76, 81), (46, 15, 74, 76), (57, 7, 68, 79), (0, 64, 95, 88), (24, 86, 94, 62), (28, 54, 93, 83), (27, 87, 92, 52), (19, 84, 87, 27), (52, 92, 85, 22), (62, 94, 82, 20), (20, 82, 84, 19), (0, 88, 86, 24), (35, 89, 85, 26), (11, 4, 90, 91), (64, 11, 91, 95), (54, 1, 89, 93), (4, 28, 83, 90), (113, 111, 100, 101), (102, 103, 105, 107), (119, 112, 103, 102), (112, 113, 101, 103), (107, 105, 104, 109), (104, 98, 106, 108), (109, 104, 108, 118), (98, 97, 96, 106), (97, 115, 110, 96), (100, 116, 117, 99), (111, 114, 116, 100), (99, 117, 115, 97), (87, 84, 107, 109), (31, 13, 100, 99), (33, 34, 105, 103), (69, 78, 110, 115), (48, 49, 106, 96), (94, 60, 112, 119), (82, 94, 119, 102), (101, 100, 130, 129), (70, 72, 117, 116), (84, 82, 102, 107), (60, 63, 113, 112), (80, 70, 116, 114), (124, 121, 120, 125), (121, 123, 122, 120), (120, 122, 127, 126), (125, 120, 126, 128), (21, 33, 122, 123), (33, 103, 127, 122), (121, 124, 135, 139), (126, 127, 133, 39), (129, 130, 131, 39), (132, 129, 39, 133), (127, 103, 132, 133), (100, 128, 131, 130), (128, 126, 39, 131), (103, 101, 129, 132), (134, 137, 139, 135), (137, 136, 138, 139), (10, 21, 136, 137), (123, 121, 139, 138), (124, 46, 134, 135), (21, 123, 138, 136)])
me_vert_001.use_remesh_preserve_volume = False
me_vert_001.use_remesh_preserve_attributes = False
me_vert_001.use_mirror_vertex_groups = False
me_vert_001.update()
me_vert_005 = bpy.data.meshes.new('Vert.005')
me_vert_005.from_pydata([(1.887e-08, -4.0, -0.25), (1.887e-08, 8.146e-08, -0.25), (-3.0, 8.146e-08, -0.25), (-3.0, -4.0, -0.25), (1.887e-08, -4.0, 0.0), (1.887e-08, 8.146e-08, 0.0), (-3.0, 8.146e-08, 0.0), (-3.0, -4.0, 0.0)], [], [(1, 0, 3, 2), (5, 6, 7, 4), (2, 3, 7, 6), (0, 1, 5, 4), (3, 0, 4, 7), (1, 2, 6, 5)])
me_vert_005.use_remesh_preserve_volume = False
me_vert_005.use_remesh_preserve_attributes = False
me_vert_005.use_mirror_vertex_groups = False
me_vert_005.update()
me_cube_001 = bpy.data.meshes.new('Cube.001')
me_cube_001.from_pydata([(2.0, 2.0, 0.0), (2.0, 0.0, 0.0), (-1.192e-07, 1.788e-07, 0.0), (3.576e-07, 2.0, 0.0), (2.0, 2.0, 0.25), (2.0, -5.96e-07, 0.25), (-3.576e-07, 3.576e-07, 0.25), (5.96e-08, 2.0, 0.25)], [], [(0, 1, 2, 3), (4, 7, 6, 5), (0, 4, 5, 1), (1, 5, 6, 2), (2, 6, 7, 3), (4, 0, 3, 7)])
me_cube_001.materials.append(mat_material)
me_cube_001.use_remesh_preserve_volume = False
me_cube_001.use_remesh_preserve_attributes = False
me_cube_001.use_mirror_vertex_groups = False
me_cube_001.update()
me_vert_006 = bpy.data.meshes.new('Vert.006')
me_vert_006.from_pydata([(0.0, 0.0, 0.0), (0.0, 0.25, 0.0), (0.25, 0.25, 0.0), (0.25, 0.0, 0.0), (0.0, 0.0, 3.0), (0.0, 0.25, 3.0), (0.25, 0.25, 3.0), (0.25, 0.0, 3.0)], [], [(1, 2, 3, 0), (5, 4, 7, 6), (0, 4, 5, 1), (3, 7, 4, 0), (1, 5, 6, 2), (2, 6, 7, 3)])
me_vert_006.use_remesh_preserve_volume = False
me_vert_006.use_remesh_preserve_attributes = False
me_vert_006.use_mirror_vertex_groups = False
me_vert_006.update()
me_vert_002 = bpy.data.meshes.new('Vert.002')
me_vert_002.from_pydata([(0.0, -1.748e-07, -4.0), (0.0, 0.25, -4.0), (0.25, 0.25, -4.0), (0.25, -1.748e-07, -4.0), (0.0, -1.311e-07, 0.0), (0.0, 0.25, 0.0), (0.25, 0.25, 0.0), (0.25, -1.311e-07, 0.0)], [], [(1, 2, 3, 0), (5, 4, 7, 6), (0, 4, 5, 1), (3, 7, 4, 0), (1, 5, 6, 2), (2, 6, 7, 3)])
me_vert_002.use_remesh_preserve_volume = False
me_vert_002.use_remesh_preserve_attributes = False
me_vert_002.use_mirror_vertex_groups = False
me_vert_002.update()
me_vert_009 = bpy.data.meshes.new('Vert.009')
me_vert_009.from_pydata([(0.0, -1.093e-08, -0.25), (0.0, 0.25, -0.25), (0.25, 0.25, -0.25), (0.25, -1.093e-08, -0.25), (0.0, -1.311e-07, 0.0), (0.0, 0.25, 0.0), (0.25, 0.25, 0.0), (0.25, -1.311e-07, 0.0)], [], [(1, 2, 3, 0), (5, 4, 7, 6), (0, 4, 5, 1), (3, 7, 4, 0), (1, 5, 6, 2), (2, 6, 7, 3)])
me_vert_009.use_remesh_preserve_volume = False
me_vert_009.use_remesh_preserve_attributes = False
me_vert_009.use_mirror_vertex_groups = False
me_vert_009.update()
me_vert_015 = bpy.data.meshes.new('Vert.015')
me_vert_015.from_pydata([(1.887e-08, 0.0, -0.25), (1.887e-08, 1.0, -0.25), (1.863e-08, 2.05, -4.714e-09), (1.887e-08, 2.0, -0.25), (1.863e-08, 4.0, 0.0), (2.05, 2.05, -9.391e-10), (3.0, 0.0, -0.25), (2.05, 0.95, -9.391e-10), (3.0, 0.0, -1.11e-14), (2.0, 1.0, -0.25), (2.0, 2.0, -0.25), (1.863e-08, 0.95, -4.714e-09), (1.887e-08, 4.0, -0.25), (3.0, 4.0, -0.25), (1.863e-08, 0.0, 0.0), (1.887e-08, 2.0, 0.0), (2.0, 1.0, 0.0), (-3.775e-09, 2.05, 0.05), (1.0, 2.05, 0.0), (1.0, 0.95, 0.0), (1.5, 4.0, 0.0), (2.05, 1.5, -9.391e-10), (1.5, 0.0, 0.0), (3.0, 2.0, 0.0), (1.887e-08, 3.0, 0.0), (1.0, 2.0, 0.0), (1.0, 1.0, 0.0), (2.0, 1.5, 0.05), (3.0, 4.0, 0.0), (2.0, 1.5, 0.0), (2.0, 2.0, 0.0), (1.887e-08, 0.5, 0.0), (1.887e-08, 1.0, 0.0), (-3.775e-09, 0.95, 0.05), (1.0, 1.0, 0.05), (2.0, 1.0, 0.05), (2.05, 0.95, 0.05), (2.05, 2.05, 0.05), (0.0, 2.0, 0.05), (1.0, 2.05, 0.05), (1.0, 2.0, 0.05), (-3.775e-09, 1.0, 0.05), (2.0, 2.0, 0.05), (1.0, 0.95, 0.05), (2.05, 1.5, 0.05)], [], [(1, 9, 10, 3, 12, 13, 6, 0), (10, 9, 16, 29, 30), (3, 10, 30, 25, 15), (6, 13, 28, 23, 8), (0, 6, 8, 22, 14), (13, 12, 4, 20, 28), (9, 1, 32, 26, 16), (11, 31, 14, 22, 8, 23, 28, 20, 4, 24, 2, 18, 5, 21, 7, 19), (16, 29, 30), (11, 19, 43, 33), (19, 7, 36, 43), (39, 17, 38, 40), (5, 18, 39, 37), (43, 36, 35, 34), (44, 37, 42, 27), (16, 26, 34, 35), (26, 32, 41, 34), (37, 39, 40, 42), (18, 2, 17, 39), (33, 43, 34, 41), (36, 44, 27, 35), (29, 16, 35, 27), (30, 29, 27, 42), (21, 5, 37, 44), (7, 21, 44, 36), (25, 30, 42, 40), (15, 25, 40, 38), (38, 17, 2, 15), (32, 1, 0, 14, 31, 11), (33, 41, 32, 11), (4, 12, 3, 15, 2, 24)])
me_vert_015.use_remesh_preserve_volume = False
me_vert_015.use_remesh_preserve_attributes = False
me_vert_015.use_mirror_vertex_groups = False
me_vert_015.update()

# ---- objects
ob_room_test = bpy.data.objects.new('Room Test', None)
ob_sm_pillar_4x0_25x0_003 = bpy.data.objects.new('SM_Pillar_4x0.25x0.003', me_vert_014)
ob_sm_pillar_4x0_25x0_002 = bpy.data.objects.new('SM_Pillar_4x0.25x0.002', me_vert_013)
ob_sm_pillar_4x0_25x0_001 = bpy.data.objects.new('SM_Pillar_4x0.25x0.001', me_vert_012)
ob_sm_pillar_4x0_25x0_000 = bpy.data.objects.new('SM_Pillar_4x0.25x0.000', me_vert_011)
ob_sm_pillar_0_25x0_25x0_000 = bpy.data.objects.new('SM_Pillar_0.25x0.25x0.000', me_vert_010)
ob_square_2x2x0_006 = bpy.data.objects.new('Square 2x2x0.006', me_cube_007)
ob_square_2x2x0_005 = bpy.data.objects.new('Square 2x2x0.005', me_cube_006)
ob_square_2x2x0_004 = bpy.data.objects.new('Square 2x2x0.004', me_cube_005)
ob_square_2x2x0_003 = bpy.data.objects.new('Square 2x2x0.003', me_cube_004)
ob_square_2x2x0_002 = bpy.data.objects.new('Square 2x2x0.002', me_cube_003)
ob_square_2x2x0_001 = bpy.data.objects.new('Square 2x2x0.001', me_cube_002)
ob_square_2x2x0_000 = bpy.data.objects.new('Square 2x2x0.000', me_cube_000)
ob_sm_wall_3x4x0_000 = bpy.data.objects.new('SM_Wall_3x4x0.000', me_vert_008)
ob_sm_pillar_3x0_25x0_000 = bpy.data.objects.new('SM_Pillar_3x0.25x0.000', me_vert_007)
ob_sm_wall_window_detail_3x4x0_002 = bpy.data.objects.new('SM_Wall_Window_Detail_3x4x0.002', me_vert_004)
ob_sm_wall_window_detail_3x4x0_001 = bpy.data.objects.new('SM_Wall_Window_Detail_3x4x0.001', me_vert_003)
ob_sm_wall_window_detail_3x4x0_25 = bpy.data.objects.new('SM_Wall_Window_Detail_3x4x0.25', me_vert_001)
ob_sm_wall_3x4x0_25 = bpy.data.objects.new('SM_Wall_3x4x0.25', me_vert_005)
ob_square_2x2x0_25 = bpy.data.objects.new('Square 2x2x0.25', me_cube_001)
ob_sm_pillar_3x0_25x0_25 = bpy.data.objects.new('SM_Pillar_3x0.25x0.25', me_vert_006)
ob_sm_pillar_4x0_25x0_25 = bpy.data.objects.new('SM_Pillar_4x0.25x0.25', me_vert_002)
ob_sm_pillar_0_25x0_25x0_25 = bpy.data.objects.new('SM_Pillar_0.25x0.25x0.25', me_vert_009)
ob_sm_wall_door_detail_3x4x0_25 = bpy.data.objects.new('SM_Wall_Door_Detail_3x4x0.25', me_vert_015)

# ---- transforms, parenting, visibility, modifiers, constraints
ob_room_test.location = (0.0, 0.0, 0.0)
ob_room_test.empty_image_offset = (0.0, 0.0)
ob_room_test.lineart.crease_threshold = 0.0
ob_sm_pillar_4x0_25x0_003.parent = ob_room_test
ob_sm_pillar_4x0_25x0_003.location = (-4.0, 4.0, 0.0)
ob_sm_pillar_4x0_25x0_003.rotation_euler = (4.712, -0.0, 7.854)
ob_sm_pillar_4x0_25x0_003.lineart.crease_threshold = 0.0
ob_sm_pillar_4x0_25x0_002.parent = ob_room_test
ob_sm_pillar_4x0_25x0_002.location = (-8.0, 4.0, 0.0)
ob_sm_pillar_4x0_25x0_002.rotation_euler = (4.712, -0.0, 7.854)
ob_sm_pillar_4x0_25x0_002.lineart.crease_threshold = 0.0
ob_sm_pillar_4x0_25x0_001.parent = ob_room_test
ob_sm_pillar_4x0_25x0_001.location = (-4.0, 0.0, 0.0)
ob_sm_pillar_4x0_25x0_001.rotation_euler = (4.712, -0.0, 4.712)
ob_sm_pillar_4x0_25x0_001.lineart.crease_threshold = 0.0
ob_sm_pillar_4x0_25x0_000.parent = ob_room_test
ob_sm_pillar_4x0_25x0_000.location = (0.0, 0.0, 0.0)
ob_sm_pillar_4x0_25x0_000.rotation_euler = (4.712, -0.0, 4.712)
ob_sm_pillar_4x0_25x0_000.lineart.crease_threshold = 0.0
ob_sm_pillar_0_25x0_25x0_000.parent = ob_room_test
ob_sm_pillar_0_25x0_25x0_000.location = (0.0, 4.0, 0.0)
ob_sm_pillar_0_25x0_25x0_000.rotation_euler = (4.712, -0.0, 1.571)
ob_sm_pillar_0_25x0_25x0_000.lineart.crease_threshold = 0.0
ob_square_2x2x0_006.parent = ob_room_test
ob_square_2x2x0_006.location = (-6.0, 0.0, 0.0)
ob_square_2x2x0_006.rotation_euler = (-0.0, 3.142, -0.0)
ob_square_2x2x0_006.lock_rotations_4d = False
ob_square_2x2x0_006.empty_display_type = 'ARROWS'
ob_square_2x2x0_006.lineart.crease_threshold = 0.0
ob_square_2x2x0_005.parent = ob_room_test
ob_square_2x2x0_005.location = (-4.0, 0.0, 0.0)
ob_square_2x2x0_005.rotation_euler = (-0.0, 3.142, -0.0)
ob_square_2x2x0_005.lock_rotations_4d = False
ob_square_2x2x0_005.empty_display_type = 'ARROWS'
ob_square_2x2x0_005.lineart.crease_threshold = 0.0
ob_square_2x2x0_004.parent = ob_room_test
ob_square_2x2x0_004.location = (-2.0, 0.0, 0.0)
ob_square_2x2x0_004.rotation_euler = (-0.0, 3.142, -0.0)
ob_square_2x2x0_004.lock_rotations_4d = False
ob_square_2x2x0_004.empty_display_type = 'ARROWS'
ob_square_2x2x0_004.lineart.crease_threshold = 0.0
ob_square_2x2x0_003.parent = ob_room_test
ob_square_2x2x0_003.location = (0.0, 0.0, 0.0)
ob_square_2x2x0_003.rotation_euler = (-0.0, 3.142, -0.0)
ob_square_2x2x0_003.lock_rotations_4d = False
ob_square_2x2x0_003.empty_display_type = 'ARROWS'
ob_square_2x2x0_003.lineart.crease_threshold = 0.0
ob_square_2x2x0_002.parent = ob_room_test
ob_square_2x2x0_002.location = (0.0, 2.0, 0.0)
ob_square_2x2x0_002.rotation_euler = (-0.0, 3.142, -0.0)
ob_square_2x2x0_002.lock_rotations_4d = False
ob_square_2x2x0_002.empty_display_type = 'ARROWS'
ob_square_2x2x0_002.lineart.crease_threshold = 0.0
ob_square_2x2x0_001.parent = ob_room_test
ob_square_2x2x0_001.location = (-2.0, 2.0, 0.0)
ob_square_2x2x0_001.rotation_euler = (-0.0, 3.142, -0.0)
ob_square_2x2x0_001.lock_rotations_4d = False
ob_square_2x2x0_001.empty_display_type = 'ARROWS'
ob_square_2x2x0_001.lineart.crease_threshold = 0.0
ob_square_2x2x0_000.parent = ob_room_test
ob_square_2x2x0_000.location = (-4.0, 2.0, 0.0)
ob_square_2x2x0_000.rotation_euler = (-0.0, 3.142, -0.0)
ob_square_2x2x0_000.lock_rotations_4d = False
ob_square_2x2x0_000.empty_display_type = 'ARROWS'
ob_square_2x2x0_000.lineart.crease_threshold = 0.0
ob_sm_wall_3x4x0_000.parent = ob_room_test
ob_sm_wall_3x4x0_000.location = (-4.0, 0.0, -1.202e-20)
ob_sm_wall_3x4x0_000.rotation_euler = (-1.571, 1.571, 0.0)
ob_sm_wall_3x4x0_000.lineart.crease_threshold = 0.0
ob_sm_pillar_3x0_25x0_000.parent = ob_room_test
ob_sm_pillar_3x0_25x0_000.location = (0.0, 4.0, 0.0)
ob_sm_pillar_3x0_25x0_000.lineart.crease_threshold = 0.0
ob_sm_wall_window_detail_3x4x0_002.parent = ob_room_test
ob_sm_wall_window_detail_3x4x0_002.location = (-4.0, 4.0, -5.341e-22)
ob_sm_wall_window_detail_3x4x0_002.rotation_euler = (4.712, -1.571, 0.0)
ob_sm_wall_window_detail_3x4x0_002.lineart.crease_threshold = 0.0
ob_sm_wall_window_detail_3x4x0_001.parent = ob_room_test
ob_sm_wall_window_detail_3x4x0_001.location = (-8.0, 4.0, 4.294e-23)
ob_sm_wall_window_detail_3x4x0_001.rotation_euler = (4.712, -1.571, 0.0)
ob_sm_wall_window_detail_3x4x0_001.lineart.crease_threshold = 0.0
ob_sm_wall_window_detail_3x4x0_25.parent = ob_room_test
ob_sm_wall_window_detail_3x4x0_25.location = (-4.0, 0.0, 0.0)
ob_sm_wall_window_detail_3x4x0_25.rotation_euler = (1.571, -1.571, 0.0)
ob_sm_wall_window_detail_3x4x0_25.lineart.crease_threshold = 0.0
ob_sm_wall_3x4x0_25.parent = ob_room_test
ob_sm_wall_3x4x0_25.location = (0.0, 0.0, 0.0)
ob_sm_wall_3x4x0_25.rotation_euler = (-3.142, 1.571, 0.0)
ob_sm_wall_3x4x0_25.lineart.crease_threshold = 0.0
ob_square_2x2x0_25.parent = ob_room_test
ob_square_2x2x0_25.location = (-6.0, 2.0, 0.0)
ob_square_2x2x0_25.rotation_euler = (-0.0, 3.142, -0.0)
ob_square_2x2x0_25.lock_rotations_4d = False
ob_square_2x2x0_25.empty_display_type = 'ARROWS'
ob_square_2x2x0_25.lineart.crease_threshold = 0.0
ob_sm_pillar_3x0_25x0_25.parent = ob_room_test
ob_sm_pillar_3x0_25x0_25.location = (0.0, 0.0, 0.0)
ob_sm_pillar_3x0_25x0_25.rotation_euler = (0.0, -0.0, -1.571)
ob_sm_pillar_3x0_25x0_25.lineart.crease_threshold = 0.0
ob_sm_pillar_4x0_25x0_25.parent = ob_room_test
ob_sm_pillar_4x0_25x0_25.location = (0.0, 4.0, 0.0)
ob_sm_pillar_4x0_25x0_25.rotation_euler = (4.712, -0.0, 0.0)
ob_sm_pillar_4x0_25x0_25.lineart.crease_threshold = 0.0
ob_sm_pillar_0_25x0_25x0_25.parent = ob_room_test
ob_sm_pillar_0_25x0_25x0_25.location = (0.0, 0.0, 0.0)
ob_sm_pillar_0_25x0_25x0_25.rotation_euler = (4.712, -0.0, 0.0)
ob_sm_pillar_0_25x0_25x0_25.lineart.crease_threshold = 0.0
ob_sm_wall_door_detail_3x4x0_25.parent = ob_room_test
ob_sm_wall_door_detail_3x4x0_25.location = (-8.0, 0.0, 0.0)
ob_sm_wall_door_detail_3x4x0_25.rotation_euler = (-0.0, -1.571, 0.0)
ob_sm_wall_door_detail_3x4x0_25.lineart.crease_threshold = 0.0

# ---- collection membership
col_collection_1.objects.link(ob_room_test)
col_collection_1.objects.link(ob_sm_pillar_4x0_25x0_003)
col_collection_1.objects.link(ob_sm_pillar_4x0_25x0_002)
col_collection_1.objects.link(ob_sm_pillar_4x0_25x0_001)
col_collection_1.objects.link(ob_sm_pillar_4x0_25x0_000)
col_collection_1.objects.link(ob_sm_pillar_0_25x0_25x0_000)
col_collection_1.objects.link(ob_square_2x2x0_006)
col_collection_1.objects.link(ob_square_2x2x0_005)
col_collection_1.objects.link(ob_square_2x2x0_004)
col_collection_1.objects.link(ob_square_2x2x0_003)
col_collection_1.objects.link(ob_square_2x2x0_002)
col_collection_1.objects.link(ob_square_2x2x0_001)
col_collection_1.objects.link(ob_square_2x2x0_000)
col_collection_1.objects.link(ob_sm_wall_3x4x0_000)
col_collection_1.objects.link(ob_sm_pillar_3x0_25x0_000)
col_collection_1.objects.link(ob_sm_wall_window_detail_3x4x0_002)
col_collection_1.objects.link(ob_sm_wall_window_detail_3x4x0_001)
col_collection_1.objects.link(ob_sm_wall_window_detail_3x4x0_25)
col_collection_1.objects.link(ob_sm_wall_3x4x0_25)
col_collection_1.objects.link(ob_square_2x2x0_25)
col_collection_1.objects.link(ob_sm_pillar_3x0_25x0_25)
col_collection_1.objects.link(ob_sm_pillar_4x0_25x0_25)
col_collection_1.objects.link(ob_sm_pillar_0_25x0_25x0_25)
col_collection_1.objects.link(ob_sm_wall_door_detail_3x4x0_25)

# ---- scene / render settings (as saved in the file)
scene.frame_start = 1; scene.frame_end = 250; scene.frame_set(1)
scene.render.engine = 'BLENDER_EEVEE_NEXT'
scene.render.resolution_percentage = 50
scene.render.dither_intensity = 0.0
scene.cycles.use_denoising = False
scene.cycles.samples = 128
scene.cycles.sampling_pattern = 'TABULATED_SOBOL'
scene.cycles.use_adaptive_sampling = False
scene.cycles.use_light_tree = False
scene.cycles.blur_glossy = 0.0
scene.cycles.sample_clamp_indirect = 0.0
scene.view_settings.view_transform = 'Standard'
bpy.context.view_layer.update()

# ---- added for rendering (the .blend has no active camera and no usable light): camera, sun
cam_auto = bpy.data.cameras.new('AutoCamera')
cam_auto.lens = 50.0
cam_auto.sensor_width = 36.0
cam_auto.clip_end = 1000.0
ob_auto_camera = bpy.data.objects.new('AutoCamera', cam_auto)
scene.collection.objects.link(ob_auto_camera)
ob_auto_camera.location = (5.46684, -9.24021, 8.86847)
ob_auto_camera.rotation_euler = (1.09748, -7.21219e-08, 0.694738)
scene.camera = ob_auto_camera
light_auto_sun = bpy.data.lights.new('AutoSun', 'SUN')
light_auto_sun.energy = 3.0
light_auto_sun.angle = 0.0523599
ob_auto_sun = bpy.data.objects.new('AutoSun', light_auto_sun)
scene.collection.objects.link(ob_auto_sun)
ob_auto_sun.rotation_euler = (0.872665, 0.174533, 0.523599)
bpy.context.view_layer.update()
